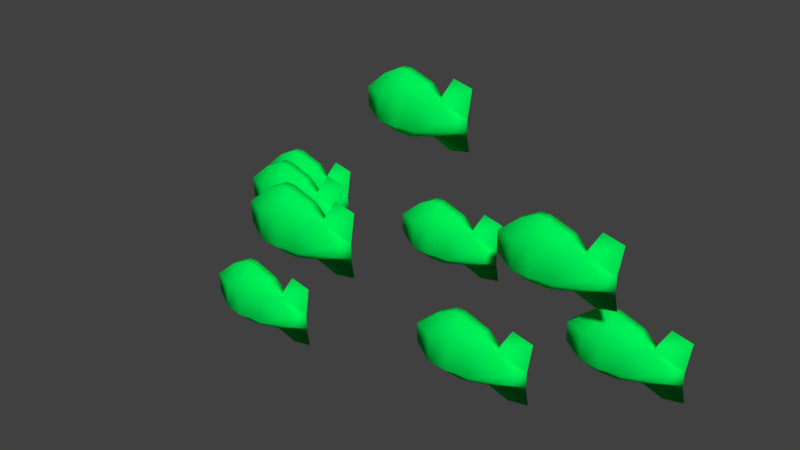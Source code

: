 # Source: Fishes.blend  (saved by Blender 2.77.0; exported with 4.5.12 LTS)
import bpy
from mathutils import Matrix  # noqa: F401  (used for matrix-valued properties, if any)

bpy.ops.wm.read_factory_settings(use_empty=True)
scene = bpy.context.scene
scene.name = 'Scene'

# ---- collections
col_collection_1 = bpy.data.collections.new('Collection 1'); scene.collection.children.link(col_collection_1)

# ---- materials (node trees are filled in below, after node groups)
mat_material = bpy.data.materials.new('Material')
mat_material.alpha_threshold = 0.0
mat_material.use_transparent_shadow = False
mat_material.diffuse_color = (0.0, 0.8829, 0.09766, 1.0)
mat_material.roughness = 0.5
mat_material.specular_intensity = 0.0
mat_material.line_color = (0.0, 0.0, 0.0, 1.0)

# ---- material node trees

# ---- world
world_world = bpy.data.worlds.new('World'); scene.world = world_world
world_world.color = (0.05088, 0.05088, 0.05088)
world_world.use_sun_shadow = False
world_world.sun_shadow_jitter_overblur = 0.0
world_world.cycles.sampling_method = 'MANUAL'

# ---- meshes
me_cube_009 = bpy.data.meshes.new('Cube.009')
me_cube_009.from_pydata([(-1.0, -1.849, -1.0), (-1.0, -1.849, 1.0), (-0.6482, 1.372, -0.3762), (-0.6482, 1.372, 0.3762), (1.0, -1.849, -1.0), (1.0, -1.849, 1.0), (0.6482, 1.372, -0.3762), (0.6482, 1.372, 0.3762), (0.0, 1.803, 0.5282), (0.0, 1.803, -0.5282), (0.3333, -2.652, 1.0), (-0.3333, -2.652, 1.0), (-0.3333, -2.652, -0.4481), (0.3333, -2.652, -0.4481), (0.3333, 0.6499, 1.372), (-0.3333, 0.6499, 1.372), (0.3333, -1.849, 2.3), (-0.3333, -1.849, 2.3), (0.3333, 0.4191, -1.291), (-0.3333, 0.4191, -1.291), (0.3333, -1.849, -1.291), (-0.3333, -1.849, -1.291), (0.0, 1.973, 2.728), (0.0, 1.17, 3.099), (0.0, 1.925, -1.786), (0.0, 1.122, -2.077), (-1.164, -1.088, 1.46), (-1.0, -0.6184, 1.46), (-1.0, -0.1485, 1.0), (-1.0, -0.1485, -1.0), (-1.0, -0.6184, -1.0), (-1.164, -1.088, -1.0), (1.0, -0.1485, 1.0), (1.0, -0.6184, 1.46), (1.164, -1.088, 1.46), (1.164, -1.088, -1.0), (1.0, -0.6184, -1.0), (1.0, -0.1485, -1.0), (0.3333, 0.1251, 2.3), (0.3333, -0.829, 2.925), (0.3333, -1.194, 2.925), (-0.3333, 0.1251, 2.3), (-0.3333, -0.829, 2.925), (-0.3333, -1.194, 2.925), (0.3333, -0.5654, -1.797), (0.3333, -0.8964, -1.797), (0.3333, -1.227, -1.797), (-0.3333, -0.5654, -1.797), (-0.3333, -0.8964, -1.797), (-0.3333, -1.227, -1.797)], [], [(28, 3, 2, 29), (8, 7, 6, 9), (34, 5, 4, 35), (11, 1, 0, 12), (18, 9, 6), (15, 8, 3), (7, 8, 14), (15, 23, 22), (2, 9, 19), (18, 19, 25), (5, 10, 13, 4), (10, 11, 12, 13), (3, 8, 9, 2), (38, 14, 15, 41), (32, 7, 14), (15, 3, 28), (10, 16, 17, 11), (10, 5, 16), (11, 17, 1), (47, 19, 18, 44), (18, 6, 37), (29, 2, 19), (12, 21, 20, 13), (13, 20, 4), (12, 0, 21), (15, 14, 23), (14, 8, 22), (18, 25, 24), (19, 9, 24), (0, 31, 49), (31, 30, 48, 49), (30, 29, 47, 48), (46, 35, 4), (46, 45, 36, 35), (45, 44, 37, 36), (21, 49, 46, 20), (49, 48, 45, 46), (48, 47, 44, 45), (17, 43, 26, 1), (43, 42, 27, 26), (42, 41, 28, 27), (5, 34, 40, 16), (34, 33, 39, 40), (33, 32, 38, 39), (16, 40, 43, 17), (40, 39, 42, 43), (39, 38, 41, 42), (7, 32, 37, 6), (32, 33, 36, 37), (33, 34, 35, 36), (1, 26, 31, 0), (26, 27, 30, 31), (27, 28, 29, 30), (41, 15, 28), (38, 32, 14), (21, 0, 49), (20, 46, 4), (44, 18, 37), (47, 29, 19), (23, 14, 22), (8, 15, 22), (25, 19, 24), (9, 18, 24)])
me_cube_009.polygons.foreach_set('use_smooth', [True] * 63)
me_cube_009.materials.append(mat_material)
me_cube_009.use_remesh_preserve_volume = False
me_cube_009.use_remesh_preserve_attributes = False
me_cube_009.use_mirror_vertex_groups = False
me_cube_009.update()
me_cube_008 = bpy.data.meshes.new('Cube.008')
me_cube_008.from_pydata([(-1.0, -1.849, -1.0), (-1.0, -1.849, 1.0), (-0.6482, 1.372, -0.3762), (-0.6482, 1.372, 0.3762), (1.0, -1.849, -1.0), (1.0, -1.849, 1.0), (0.6482, 1.372, -0.3762), (0.6482, 1.372, 0.3762), (0.0, 1.803, 0.5282), (0.0, 1.803, -0.5282), (0.3333, -2.652, 1.0), (-0.3333, -2.652, 1.0), (-0.3333, -2.652, -0.4481), (0.3333, -2.652, -0.4481), (0.3333, 0.6499, 1.372), (-0.3333, 0.6499, 1.372), (0.3333, -1.849, 2.3), (-0.3333, -1.849, 2.3), (0.3333, 0.4191, -1.291), (-0.3333, 0.4191, -1.291), (0.3333, -1.849, -1.291), (-0.3333, -1.849, -1.291), (0.0, 1.973, 2.728), (0.0, 1.17, 3.099), (0.0, 1.925, -1.786), (0.0, 1.122, -2.077), (-1.164, -1.088, 1.46), (-1.0, -0.6184, 1.46), (-1.0, -0.1485, 1.0), (-1.0, -0.1485, -1.0), (-1.0, -0.6184, -1.0), (-1.164, -1.088, -1.0), (1.0, -0.1485, 1.0), (1.0, -0.6184, 1.46), (1.164, -1.088, 1.46), (1.164, -1.088, -1.0), (1.0, -0.6184, -1.0), (1.0, -0.1485, -1.0), (0.3333, 0.1251, 2.3), (0.3333, -0.829, 2.925), (0.3333, -1.194, 2.925), (-0.3333, 0.1251, 2.3), (-0.3333, -0.829, 2.925), (-0.3333, -1.194, 2.925), (0.3333, -0.5654, -1.797), (0.3333, -0.8964, -1.797), (0.3333, -1.227, -1.797), (-0.3333, -0.5654, -1.797), (-0.3333, -0.8964, -1.797), (-0.3333, -1.227, -1.797)], [], [(28, 3, 2, 29), (8, 7, 6, 9), (34, 5, 4, 35), (11, 1, 0, 12), (18, 9, 6), (15, 8, 3), (7, 8, 14), (15, 23, 22), (2, 9, 19), (18, 19, 25), (5, 10, 13, 4), (10, 11, 12, 13), (3, 8, 9, 2), (38, 14, 15, 41), (32, 7, 14), (15, 3, 28), (10, 16, 17, 11), (10, 5, 16), (11, 17, 1), (47, 19, 18, 44), (18, 6, 37), (29, 2, 19), (12, 21, 20, 13), (13, 20, 4), (12, 0, 21), (15, 14, 23), (14, 8, 22), (18, 25, 24), (19, 9, 24), (0, 31, 49), (31, 30, 48, 49), (30, 29, 47, 48), (46, 35, 4), (46, 45, 36, 35), (45, 44, 37, 36), (21, 49, 46, 20), (49, 48, 45, 46), (48, 47, 44, 45), (17, 43, 26, 1), (43, 42, 27, 26), (42, 41, 28, 27), (5, 34, 40, 16), (34, 33, 39, 40), (33, 32, 38, 39), (16, 40, 43, 17), (40, 39, 42, 43), (39, 38, 41, 42), (7, 32, 37, 6), (32, 33, 36, 37), (33, 34, 35, 36), (1, 26, 31, 0), (26, 27, 30, 31), (27, 28, 29, 30), (41, 15, 28), (38, 32, 14), (21, 0, 49), (20, 46, 4), (44, 18, 37), (47, 29, 19), (23, 14, 22), (8, 15, 22), (25, 19, 24), (9, 18, 24)])
me_cube_008.polygons.foreach_set('use_smooth', [True] * 63)
me_cube_008.materials.append(mat_material)
me_cube_008.use_remesh_preserve_volume = False
me_cube_008.use_remesh_preserve_attributes = False
me_cube_008.use_mirror_vertex_groups = False
me_cube_008.update()
me_cube_007 = bpy.data.meshes.new('Cube.007')
me_cube_007.from_pydata([(-1.0, -1.849, -1.0), (-1.0, -1.849, 1.0), (-0.6482, 1.372, -0.3762), (-0.6482, 1.372, 0.3762), (1.0, -1.849, -1.0), (1.0, -1.849, 1.0), (0.6482, 1.372, -0.3762), (0.6482, 1.372, 0.3762), (0.0, 1.803, 0.5282), (0.0, 1.803, -0.5282), (0.3333, -2.652, 1.0), (-0.3333, -2.652, 1.0), (-0.3333, -2.652, -0.4481), (0.3333, -2.652, -0.4481), (0.3333, 0.6499, 1.372), (-0.3333, 0.6499, 1.372), (0.3333, -1.849, 2.3), (-0.3333, -1.849, 2.3), (0.3333, 0.4191, -1.291), (-0.3333, 0.4191, -1.291), (0.3333, -1.849, -1.291), (-0.3333, -1.849, -1.291), (0.0, 1.973, 2.728), (0.0, 1.17, 3.099), (0.0, 1.925, -1.786), (0.0, 1.122, -2.077), (-1.164, -1.088, 1.46), (-1.0, -0.6184, 1.46), (-1.0, -0.1485, 1.0), (-1.0, -0.1485, -1.0), (-1.0, -0.6184, -1.0), (-1.164, -1.088, -1.0), (1.0, -0.1485, 1.0), (1.0, -0.6184, 1.46), (1.164, -1.088, 1.46), (1.164, -1.088, -1.0), (1.0, -0.6184, -1.0), (1.0, -0.1485, -1.0), (0.3333, 0.1251, 2.3), (0.3333, -0.829, 2.925), (0.3333, -1.194, 2.925), (-0.3333, 0.1251, 2.3), (-0.3333, -0.829, 2.925), (-0.3333, -1.194, 2.925), (0.3333, -0.5654, -1.797), (0.3333, -0.8964, -1.797), (0.3333, -1.227, -1.797), (-0.3333, -0.5654, -1.797), (-0.3333, -0.8964, -1.797), (-0.3333, -1.227, -1.797)], [], [(28, 3, 2, 29), (8, 7, 6, 9), (34, 5, 4, 35), (11, 1, 0, 12), (18, 9, 6), (15, 8, 3), (7, 8, 14), (15, 23, 22), (2, 9, 19), (18, 19, 25), (5, 10, 13, 4), (10, 11, 12, 13), (3, 8, 9, 2), (38, 14, 15, 41), (32, 7, 14), (15, 3, 28), (10, 16, 17, 11), (10, 5, 16), (11, 17, 1), (47, 19, 18, 44), (18, 6, 37), (29, 2, 19), (12, 21, 20, 13), (13, 20, 4), (12, 0, 21), (15, 14, 23), (14, 8, 22), (18, 25, 24), (19, 9, 24), (0, 31, 49), (31, 30, 48, 49), (30, 29, 47, 48), (46, 35, 4), (46, 45, 36, 35), (45, 44, 37, 36), (21, 49, 46, 20), (49, 48, 45, 46), (48, 47, 44, 45), (17, 43, 26, 1), (43, 42, 27, 26), (42, 41, 28, 27), (5, 34, 40, 16), (34, 33, 39, 40), (33, 32, 38, 39), (16, 40, 43, 17), (40, 39, 42, 43), (39, 38, 41, 42), (7, 32, 37, 6), (32, 33, 36, 37), (33, 34, 35, 36), (1, 26, 31, 0), (26, 27, 30, 31), (27, 28, 29, 30), (41, 15, 28), (38, 32, 14), (21, 0, 49), (20, 46, 4), (44, 18, 37), (47, 29, 19), (23, 14, 22), (8, 15, 22), (25, 19, 24), (9, 18, 24)])
me_cube_007.polygons.foreach_set('use_smooth', [True] * 63)
me_cube_007.materials.append(mat_material)
me_cube_007.use_remesh_preserve_volume = False
me_cube_007.use_remesh_preserve_attributes = False
me_cube_007.use_mirror_vertex_groups = False
me_cube_007.update()
me_cube_006 = bpy.data.meshes.new('Cube.006')
me_cube_006.from_pydata([(-1.0, -1.849, -1.0), (-1.0, -1.849, 1.0), (-0.6482, 1.372, -0.3762), (-0.6482, 1.372, 0.3762), (1.0, -1.849, -1.0), (1.0, -1.849, 1.0), (0.6482, 1.372, -0.3762), (0.6482, 1.372, 0.3762), (0.0, 1.803, 0.5282), (0.0, 1.803, -0.5282), (0.3333, -2.652, 1.0), (-0.3333, -2.652, 1.0), (-0.3333, -2.652, -0.4481), (0.3333, -2.652, -0.4481), (0.3333, 0.6499, 1.372), (-0.3333, 0.6499, 1.372), (0.3333, -1.849, 2.3), (-0.3333, -1.849, 2.3), (0.3333, 0.4191, -1.291), (-0.3333, 0.4191, -1.291), (0.3333, -1.849, -1.291), (-0.3333, -1.849, -1.291), (0.0, 1.973, 2.728), (0.0, 1.17, 3.099), (0.0, 1.925, -1.786), (0.0, 1.122, -2.077), (-1.164, -1.088, 1.46), (-1.0, -0.6184, 1.46), (-1.0, -0.1485, 1.0), (-1.0, -0.1485, -1.0), (-1.0, -0.6184, -1.0), (-1.164, -1.088, -1.0), (1.0, -0.1485, 1.0), (1.0, -0.6184, 1.46), (1.164, -1.088, 1.46), (1.164, -1.088, -1.0), (1.0, -0.6184, -1.0), (1.0, -0.1485, -1.0), (0.3333, 0.1251, 2.3), (0.3333, -0.829, 2.925), (0.3333, -1.194, 2.925), (-0.3333, 0.1251, 2.3), (-0.3333, -0.829, 2.925), (-0.3333, -1.194, 2.925), (0.3333, -0.5654, -1.797), (0.3333, -0.8964, -1.797), (0.3333, -1.227, -1.797), (-0.3333, -0.5654, -1.797), (-0.3333, -0.8964, -1.797), (-0.3333, -1.227, -1.797)], [], [(28, 3, 2, 29), (8, 7, 6, 9), (34, 5, 4, 35), (11, 1, 0, 12), (18, 9, 6), (15, 8, 3), (7, 8, 14), (15, 23, 22), (2, 9, 19), (18, 19, 25), (5, 10, 13, 4), (10, 11, 12, 13), (3, 8, 9, 2), (38, 14, 15, 41), (32, 7, 14), (15, 3, 28), (10, 16, 17, 11), (10, 5, 16), (11, 17, 1), (47, 19, 18, 44), (18, 6, 37), (29, 2, 19), (12, 21, 20, 13), (13, 20, 4), (12, 0, 21), (15, 14, 23), (14, 8, 22), (18, 25, 24), (19, 9, 24), (0, 31, 49), (31, 30, 48, 49), (30, 29, 47, 48), (46, 35, 4), (46, 45, 36, 35), (45, 44, 37, 36), (21, 49, 46, 20), (49, 48, 45, 46), (48, 47, 44, 45), (17, 43, 26, 1), (43, 42, 27, 26), (42, 41, 28, 27), (5, 34, 40, 16), (34, 33, 39, 40), (33, 32, 38, 39), (16, 40, 43, 17), (40, 39, 42, 43), (39, 38, 41, 42), (7, 32, 37, 6), (32, 33, 36, 37), (33, 34, 35, 36), (1, 26, 31, 0), (26, 27, 30, 31), (27, 28, 29, 30), (41, 15, 28), (38, 32, 14), (21, 0, 49), (20, 46, 4), (44, 18, 37), (47, 29, 19), (23, 14, 22), (8, 15, 22), (25, 19, 24), (9, 18, 24)])
me_cube_006.polygons.foreach_set('use_smooth', [True] * 63)
me_cube_006.materials.append(mat_material)
me_cube_006.use_remesh_preserve_volume = False
me_cube_006.use_remesh_preserve_attributes = False
me_cube_006.use_mirror_vertex_groups = False
me_cube_006.update()
me_cube_005 = bpy.data.meshes.new('Cube.005')
me_cube_005.from_pydata([(-1.0, -1.849, -1.0), (-1.0, -1.849, 1.0), (-0.6482, 1.372, -0.3762), (-0.6482, 1.372, 0.3762), (1.0, -1.849, -1.0), (1.0, -1.849, 1.0), (0.6482, 1.372, -0.3762), (0.6482, 1.372, 0.3762), (0.0, 1.803, 0.5282), (0.0, 1.803, -0.5282), (0.3333, -2.652, 1.0), (-0.3333, -2.652, 1.0), (-0.3333, -2.652, -0.4481), (0.3333, -2.652, -0.4481), (0.3333, 0.6499, 1.372), (-0.3333, 0.6499, 1.372), (0.3333, -1.849, 2.3), (-0.3333, -1.849, 2.3), (0.3333, 0.4191, -1.291), (-0.3333, 0.4191, -1.291), (0.3333, -1.849, -1.291), (-0.3333, -1.849, -1.291), (0.0, 1.973, 2.728), (0.0, 1.17, 3.099), (0.0, 1.925, -1.786), (0.0, 1.122, -2.077), (-1.164, -1.088, 1.46), (-1.0, -0.6184, 1.46), (-1.0, -0.1485, 1.0), (-1.0, -0.1485, -1.0), (-1.0, -0.6184, -1.0), (-1.164, -1.088, -1.0), (1.0, -0.1485, 1.0), (1.0, -0.6184, 1.46), (1.164, -1.088, 1.46), (1.164, -1.088, -1.0), (1.0, -0.6184, -1.0), (1.0, -0.1485, -1.0), (0.3333, 0.1251, 2.3), (0.3333, -0.829, 2.925), (0.3333, -1.194, 2.925), (-0.3333, 0.1251, 2.3), (-0.3333, -0.829, 2.925), (-0.3333, -1.194, 2.925), (0.3333, -0.5654, -1.797), (0.3333, -0.8964, -1.797), (0.3333, -1.227, -1.797), (-0.3333, -0.5654, -1.797), (-0.3333, -0.8964, -1.797), (-0.3333, -1.227, -1.797)], [], [(28, 3, 2, 29), (8, 7, 6, 9), (34, 5, 4, 35), (11, 1, 0, 12), (18, 9, 6), (15, 8, 3), (7, 8, 14), (15, 23, 22), (2, 9, 19), (18, 19, 25), (5, 10, 13, 4), (10, 11, 12, 13), (3, 8, 9, 2), (38, 14, 15, 41), (32, 7, 14), (15, 3, 28), (10, 16, 17, 11), (10, 5, 16), (11, 17, 1), (47, 19, 18, 44), (18, 6, 37), (29, 2, 19), (12, 21, 20, 13), (13, 20, 4), (12, 0, 21), (15, 14, 23), (14, 8, 22), (18, 25, 24), (19, 9, 24), (0, 31, 49), (31, 30, 48, 49), (30, 29, 47, 48), (46, 35, 4), (46, 45, 36, 35), (45, 44, 37, 36), (21, 49, 46, 20), (49, 48, 45, 46), (48, 47, 44, 45), (17, 43, 26, 1), (43, 42, 27, 26), (42, 41, 28, 27), (5, 34, 40, 16), (34, 33, 39, 40), (33, 32, 38, 39), (16, 40, 43, 17), (40, 39, 42, 43), (39, 38, 41, 42), (7, 32, 37, 6), (32, 33, 36, 37), (33, 34, 35, 36), (1, 26, 31, 0), (26, 27, 30, 31), (27, 28, 29, 30), (41, 15, 28), (38, 32, 14), (21, 0, 49), (20, 46, 4), (44, 18, 37), (47, 29, 19), (23, 14, 22), (8, 15, 22), (25, 19, 24), (9, 18, 24)])
me_cube_005.polygons.foreach_set('use_smooth', [True] * 63)
me_cube_005.materials.append(mat_material)
me_cube_005.use_remesh_preserve_volume = False
me_cube_005.use_remesh_preserve_attributes = False
me_cube_005.use_mirror_vertex_groups = False
me_cube_005.update()
me_cube_004 = bpy.data.meshes.new('Cube.004')
me_cube_004.from_pydata([(-1.0, -1.849, -1.0), (-1.0, -1.849, 1.0), (-0.6482, 1.372, -0.3762), (-0.6482, 1.372, 0.3762), (1.0, -1.849, -1.0), (1.0, -1.849, 1.0), (0.6482, 1.372, -0.3762), (0.6482, 1.372, 0.3762), (0.0, 1.803, 0.5282), (0.0, 1.803, -0.5282), (0.3333, -2.652, 1.0), (-0.3333, -2.652, 1.0), (-0.3333, -2.652, -0.4481), (0.3333, -2.652, -0.4481), (0.3333, 0.6499, 1.372), (-0.3333, 0.6499, 1.372), (0.3333, -1.849, 2.3), (-0.3333, -1.849, 2.3), (0.3333, 0.4191, -1.291), (-0.3333, 0.4191, -1.291), (0.3333, -1.849, -1.291), (-0.3333, -1.849, -1.291), (0.0, 1.973, 2.728), (0.0, 1.17, 3.099), (0.0, 1.925, -1.786), (0.0, 1.122, -2.077), (-1.164, -1.088, 1.46), (-1.0, -0.6184, 1.46), (-1.0, -0.1485, 1.0), (-1.0, -0.1485, -1.0), (-1.0, -0.6184, -1.0), (-1.164, -1.088, -1.0), (1.0, -0.1485, 1.0), (1.0, -0.6184, 1.46), (1.164, -1.088, 1.46), (1.164, -1.088, -1.0), (1.0, -0.6184, -1.0), (1.0, -0.1485, -1.0), (0.3333, 0.1251, 2.3), (0.3333, -0.829, 2.925), (0.3333, -1.194, 2.925), (-0.3333, 0.1251, 2.3), (-0.3333, -0.829, 2.925), (-0.3333, -1.194, 2.925), (0.3333, -0.5654, -1.797), (0.3333, -0.8964, -1.797), (0.3333, -1.227, -1.797), (-0.3333, -0.5654, -1.797), (-0.3333, -0.8964, -1.797), (-0.3333, -1.227, -1.797)], [], [(28, 3, 2, 29), (8, 7, 6, 9), (34, 5, 4, 35), (11, 1, 0, 12), (18, 9, 6), (15, 8, 3), (7, 8, 14), (15, 23, 22), (2, 9, 19), (18, 19, 25), (5, 10, 13, 4), (10, 11, 12, 13), (3, 8, 9, 2), (38, 14, 15, 41), (32, 7, 14), (15, 3, 28), (10, 16, 17, 11), (10, 5, 16), (11, 17, 1), (47, 19, 18, 44), (18, 6, 37), (29, 2, 19), (12, 21, 20, 13), (13, 20, 4), (12, 0, 21), (15, 14, 23), (14, 8, 22), (18, 25, 24), (19, 9, 24), (0, 31, 49), (31, 30, 48, 49), (30, 29, 47, 48), (46, 35, 4), (46, 45, 36, 35), (45, 44, 37, 36), (21, 49, 46, 20), (49, 48, 45, 46), (48, 47, 44, 45), (17, 43, 26, 1), (43, 42, 27, 26), (42, 41, 28, 27), (5, 34, 40, 16), (34, 33, 39, 40), (33, 32, 38, 39), (16, 40, 43, 17), (40, 39, 42, 43), (39, 38, 41, 42), (7, 32, 37, 6), (32, 33, 36, 37), (33, 34, 35, 36), (1, 26, 31, 0), (26, 27, 30, 31), (27, 28, 29, 30), (41, 15, 28), (38, 32, 14), (21, 0, 49), (20, 46, 4), (44, 18, 37), (47, 29, 19), (23, 14, 22), (8, 15, 22), (25, 19, 24), (9, 18, 24)])
me_cube_004.polygons.foreach_set('use_smooth', [True] * 63)
me_cube_004.materials.append(mat_material)
me_cube_004.use_remesh_preserve_volume = False
me_cube_004.use_remesh_preserve_attributes = False
me_cube_004.use_mirror_vertex_groups = False
me_cube_004.update()
me_cube_003 = bpy.data.meshes.new('Cube.003')
me_cube_003.from_pydata([(-1.0, -1.849, -1.0), (-1.0, -1.849, 1.0), (-0.6482, 1.372, -0.3762), (-0.6482, 1.372, 0.3762), (1.0, -1.849, -1.0), (1.0, -1.849, 1.0), (0.6482, 1.372, -0.3762), (0.6482, 1.372, 0.3762), (0.0, 1.803, 0.5282), (0.0, 1.803, -0.5282), (0.3333, -2.652, 1.0), (-0.3333, -2.652, 1.0), (-0.3333, -2.652, -0.4481), (0.3333, -2.652, -0.4481), (0.3333, 0.6499, 1.372), (-0.3333, 0.6499, 1.372), (0.3333, -1.849, 2.3), (-0.3333, -1.849, 2.3), (0.3333, 0.4191, -1.291), (-0.3333, 0.4191, -1.291), (0.3333, -1.849, -1.291), (-0.3333, -1.849, -1.291), (0.0, 1.973, 2.728), (0.0, 1.17, 3.099), (0.0, 1.925, -1.786), (0.0, 1.122, -2.077), (-1.164, -1.088, 1.46), (-1.0, -0.6184, 1.46), (-1.0, -0.1485, 1.0), (-1.0, -0.1485, -1.0), (-1.0, -0.6184, -1.0), (-1.164, -1.088, -1.0), (1.0, -0.1485, 1.0), (1.0, -0.6184, 1.46), (1.164, -1.088, 1.46), (1.164, -1.088, -1.0), (1.0, -0.6184, -1.0), (1.0, -0.1485, -1.0), (0.3333, 0.1251, 2.3), (0.3333, -0.829, 2.925), (0.3333, -1.194, 2.925), (-0.3333, 0.1251, 2.3), (-0.3333, -0.829, 2.925), (-0.3333, -1.194, 2.925), (0.3333, -0.5654, -1.797), (0.3333, -0.8964, -1.797), (0.3333, -1.227, -1.797), (-0.3333, -0.5654, -1.797), (-0.3333, -0.8964, -1.797), (-0.3333, -1.227, -1.797)], [], [(28, 3, 2, 29), (8, 7, 6, 9), (34, 5, 4, 35), (11, 1, 0, 12), (18, 9, 6), (15, 8, 3), (7, 8, 14), (15, 23, 22), (2, 9, 19), (18, 19, 25), (5, 10, 13, 4), (10, 11, 12, 13), (3, 8, 9, 2), (38, 14, 15, 41), (32, 7, 14), (15, 3, 28), (10, 16, 17, 11), (10, 5, 16), (11, 17, 1), (47, 19, 18, 44), (18, 6, 37), (29, 2, 19), (12, 21, 20, 13), (13, 20, 4), (12, 0, 21), (15, 14, 23), (14, 8, 22), (18, 25, 24), (19, 9, 24), (0, 31, 49), (31, 30, 48, 49), (30, 29, 47, 48), (46, 35, 4), (46, 45, 36, 35), (45, 44, 37, 36), (21, 49, 46, 20), (49, 48, 45, 46), (48, 47, 44, 45), (17, 43, 26, 1), (43, 42, 27, 26), (42, 41, 28, 27), (5, 34, 40, 16), (34, 33, 39, 40), (33, 32, 38, 39), (16, 40, 43, 17), (40, 39, 42, 43), (39, 38, 41, 42), (7, 32, 37, 6), (32, 33, 36, 37), (33, 34, 35, 36), (1, 26, 31, 0), (26, 27, 30, 31), (27, 28, 29, 30), (41, 15, 28), (38, 32, 14), (21, 0, 49), (20, 46, 4), (44, 18, 37), (47, 29, 19), (23, 14, 22), (8, 15, 22), (25, 19, 24), (9, 18, 24)])
me_cube_003.polygons.foreach_set('use_smooth', [True] * 63)
me_cube_003.materials.append(mat_material)
me_cube_003.use_remesh_preserve_volume = False
me_cube_003.use_remesh_preserve_attributes = False
me_cube_003.use_mirror_vertex_groups = False
me_cube_003.update()
me_cube_002 = bpy.data.meshes.new('Cube.002')
me_cube_002.from_pydata([(-1.0, -1.849, -1.0), (-1.0, -1.849, 1.0), (-0.6482, 1.372, -0.3762), (-0.6482, 1.372, 0.3762), (1.0, -1.849, -1.0), (1.0, -1.849, 1.0), (0.6482, 1.372, -0.3762), (0.6482, 1.372, 0.3762), (0.0, 1.803, 0.5282), (0.0, 1.803, -0.5282), (0.3333, -2.652, 1.0), (-0.3333, -2.652, 1.0), (-0.3333, -2.652, -0.4481), (0.3333, -2.652, -0.4481), (0.3333, 0.6499, 1.372), (-0.3333, 0.6499, 1.372), (0.3333, -1.849, 2.3), (-0.3333, -1.849, 2.3), (0.3333, 0.4191, -1.291), (-0.3333, 0.4191, -1.291), (0.3333, -1.849, -1.291), (-0.3333, -1.849, -1.291), (0.0, 1.973, 2.728), (0.0, 1.17, 3.099), (0.0, 1.925, -1.786), (0.0, 1.122, -2.077), (-1.164, -1.088, 1.46), (-1.0, -0.6184, 1.46), (-1.0, -0.1485, 1.0), (-1.0, -0.1485, -1.0), (-1.0, -0.6184, -1.0), (-1.164, -1.088, -1.0), (1.0, -0.1485, 1.0), (1.0, -0.6184, 1.46), (1.164, -1.088, 1.46), (1.164, -1.088, -1.0), (1.0, -0.6184, -1.0), (1.0, -0.1485, -1.0), (0.3333, 0.1251, 2.3), (0.3333, -0.829, 2.925), (0.3333, -1.194, 2.925), (-0.3333, 0.1251, 2.3), (-0.3333, -0.829, 2.925), (-0.3333, -1.194, 2.925), (0.3333, -0.5654, -1.797), (0.3333, -0.8964, -1.797), (0.3333, -1.227, -1.797), (-0.3333, -0.5654, -1.797), (-0.3333, -0.8964, -1.797), (-0.3333, -1.227, -1.797)], [], [(28, 3, 2, 29), (8, 7, 6, 9), (34, 5, 4, 35), (11, 1, 0, 12), (18, 9, 6), (15, 8, 3), (7, 8, 14), (15, 23, 22), (2, 9, 19), (18, 19, 25), (5, 10, 13, 4), (10, 11, 12, 13), (3, 8, 9, 2), (38, 14, 15, 41), (32, 7, 14), (15, 3, 28), (10, 16, 17, 11), (10, 5, 16), (11, 17, 1), (47, 19, 18, 44), (18, 6, 37), (29, 2, 19), (12, 21, 20, 13), (13, 20, 4), (12, 0, 21), (15, 14, 23), (14, 8, 22), (18, 25, 24), (19, 9, 24), (0, 31, 49), (31, 30, 48, 49), (30, 29, 47, 48), (46, 35, 4), (46, 45, 36, 35), (45, 44, 37, 36), (21, 49, 46, 20), (49, 48, 45, 46), (48, 47, 44, 45), (17, 43, 26, 1), (43, 42, 27, 26), (42, 41, 28, 27), (5, 34, 40, 16), (34, 33, 39, 40), (33, 32, 38, 39), (16, 40, 43, 17), (40, 39, 42, 43), (39, 38, 41, 42), (7, 32, 37, 6), (32, 33, 36, 37), (33, 34, 35, 36), (1, 26, 31, 0), (26, 27, 30, 31), (27, 28, 29, 30), (41, 15, 28), (38, 32, 14), (21, 0, 49), (20, 46, 4), (44, 18, 37), (47, 29, 19), (23, 14, 22), (8, 15, 22), (25, 19, 24), (9, 18, 24)])
me_cube_002.polygons.foreach_set('use_smooth', [True] * 63)
me_cube_002.materials.append(mat_material)
me_cube_002.use_remesh_preserve_volume = False
me_cube_002.use_remesh_preserve_attributes = False
me_cube_002.use_mirror_vertex_groups = False
me_cube_002.update()
me_cube_001 = bpy.data.meshes.new('Cube.001')
me_cube_001.from_pydata([(-1.0, -1.849, -1.0), (-1.0, -1.849, 1.0), (-0.6482, 1.372, -0.3762), (-0.6482, 1.372, 0.3762), (1.0, -1.849, -1.0), (1.0, -1.849, 1.0), (0.6482, 1.372, -0.3762), (0.6482, 1.372, 0.3762), (0.0, 1.803, 0.5282), (0.0, 1.803, -0.5282), (0.3333, -2.652, 1.0), (-0.3333, -2.652, 1.0), (-0.3333, -2.652, -0.4481), (0.3333, -2.652, -0.4481), (0.3333, 0.6499, 1.372), (-0.3333, 0.6499, 1.372), (0.3333, -1.849, 2.3), (-0.3333, -1.849, 2.3), (0.3333, 0.4191, -1.291), (-0.3333, 0.4191, -1.291), (0.3333, -1.849, -1.291), (-0.3333, -1.849, -1.291), (0.0, 1.973, 2.728), (0.0, 1.17, 3.099), (0.0, 1.925, -1.786), (0.0, 1.122, -2.077), (-1.164, -1.088, 1.46), (-1.0, -0.6184, 1.46), (-1.0, -0.1485, 1.0), (-1.0, -0.1485, -1.0), (-1.0, -0.6184, -1.0), (-1.164, -1.088, -1.0), (1.0, -0.1485, 1.0), (1.0, -0.6184, 1.46), (1.164, -1.088, 1.46), (1.164, -1.088, -1.0), (1.0, -0.6184, -1.0), (1.0, -0.1485, -1.0), (0.3333, 0.1251, 2.3), (0.3333, -0.829, 2.925), (0.3333, -1.194, 2.925), (-0.3333, 0.1251, 2.3), (-0.3333, -0.829, 2.925), (-0.3333, -1.194, 2.925), (0.3333, -0.5654, -1.797), (0.3333, -0.8964, -1.797), (0.3333, -1.227, -1.797), (-0.3333, -0.5654, -1.797), (-0.3333, -0.8964, -1.797), (-0.3333, -1.227, -1.797)], [], [(28, 3, 2, 29), (8, 7, 6, 9), (34, 5, 4, 35), (11, 1, 0, 12), (18, 9, 6), (15, 8, 3), (7, 8, 14), (15, 23, 22), (2, 9, 19), (18, 19, 25), (5, 10, 13, 4), (10, 11, 12, 13), (3, 8, 9, 2), (38, 14, 15, 41), (32, 7, 14), (15, 3, 28), (10, 16, 17, 11), (10, 5, 16), (11, 17, 1), (47, 19, 18, 44), (18, 6, 37), (29, 2, 19), (12, 21, 20, 13), (13, 20, 4), (12, 0, 21), (15, 14, 23), (14, 8, 22), (18, 25, 24), (19, 9, 24), (0, 31, 49), (31, 30, 48, 49), (30, 29, 47, 48), (46, 35, 4), (46, 45, 36, 35), (45, 44, 37, 36), (21, 49, 46, 20), (49, 48, 45, 46), (48, 47, 44, 45), (17, 43, 26, 1), (43, 42, 27, 26), (42, 41, 28, 27), (5, 34, 40, 16), (34, 33, 39, 40), (33, 32, 38, 39), (16, 40, 43, 17), (40, 39, 42, 43), (39, 38, 41, 42), (7, 32, 37, 6), (32, 33, 36, 37), (33, 34, 35, 36), (1, 26, 31, 0), (26, 27, 30, 31), (27, 28, 29, 30), (41, 15, 28), (38, 32, 14), (21, 0, 49), (20, 46, 4), (44, 18, 37), (47, 29, 19), (23, 14, 22), (8, 15, 22), (25, 19, 24), (9, 18, 24)])
me_cube_001.polygons.foreach_set('use_smooth', [True] * 63)
me_cube_001.materials.append(mat_material)
me_cube_001.use_remesh_preserve_volume = False
me_cube_001.use_remesh_preserve_attributes = False
me_cube_001.use_mirror_vertex_groups = False
me_cube_001.update()
arm_armature_008 = bpy.data.armatures.new('Armature.008')  # bones are not reproduced
arm_armature_007 = bpy.data.armatures.new('Armature.007')  # bones are not reproduced
arm_armature_006 = bpy.data.armatures.new('Armature.006')  # bones are not reproduced
arm_armature_005 = bpy.data.armatures.new('Armature.005')  # bones are not reproduced
arm_armature_004 = bpy.data.armatures.new('Armature.004')  # bones are not reproduced
arm_armature_003 = bpy.data.armatures.new('Armature.003')  # bones are not reproduced
arm_armature_002 = bpy.data.armatures.new('Armature.002')  # bones are not reproduced
arm_armature_001 = bpy.data.armatures.new('Armature.001')  # bones are not reproduced
arm_armature = bpy.data.armatures.new('Armature')  # bones are not reproduced

# ---- objects
ob_armature_008 = bpy.data.objects.new('Armature.008', arm_armature_008)
ob_cube_008 = bpy.data.objects.new('Cube.008', me_cube_009)
ob_armature_007 = bpy.data.objects.new('Armature.007', arm_armature_007)
ob_cube_007 = bpy.data.objects.new('Cube.007', me_cube_008)
ob_armature_006 = bpy.data.objects.new('Armature.006', arm_armature_006)
ob_cube_006 = bpy.data.objects.new('Cube.006', me_cube_007)
ob_armature_005 = bpy.data.objects.new('Armature.005', arm_armature_005)
ob_cube_005 = bpy.data.objects.new('Cube.005', me_cube_006)
ob_armature_004 = bpy.data.objects.new('Armature.004', arm_armature_004)
ob_cube_004 = bpy.data.objects.new('Cube.004', me_cube_005)
ob_armature_003 = bpy.data.objects.new('Armature.003', arm_armature_003)
ob_cube_003 = bpy.data.objects.new('Cube.003', me_cube_004)
ob_armature_002 = bpy.data.objects.new('Armature.002', arm_armature_002)
ob_cube_002 = bpy.data.objects.new('Cube.002', me_cube_003)
ob_armature_001 = bpy.data.objects.new('Armature.001', arm_armature_001)
ob_cube_001 = bpy.data.objects.new('Cube.001', me_cube_002)
ob_armature = bpy.data.objects.new('Armature', arm_armature)
ob_cube = bpy.data.objects.new('Cube', me_cube_001)

# ---- transforms, parenting, visibility, modifiers, constraints
ob_armature_008.location = (2.383, -0.684, 1.669)
ob_armature_008.rotation_euler = (-1.592, -0.5346, -1.592)
ob_armature_008.scale = (0.8555, 0.8555, 0.8555)
ob_armature_008.lineart.crease_threshold = 0.0
ob_cube_008.parent = ob_armature_008
ob_cube_008.matrix_parent_inverse = Matrix(((-0.007772, -0.3585, 0.2123, -1.439), (-0.01363, -0.212, -0.3585, 2.33), (0.4164, -0.01363, -0.007772, 1.593), (0.0, 0.0, 0.0, 1.0)))
ob_cube_008.location = (1.151, -0.03943, 6.33)
ob_cube_008.rotation_euler = (0.0, -0.0, -1.571)
ob_cube_008.scale = (1.0, 1.888, 1.0)
ob_cube_008.lineart.crease_threshold = 0.0
_vg = ob_cube_008.vertex_groups.new(name='Bone')
for _i, _w in zip([0, 1, 4, 5, 10, 11, 12, 13, 16, 17, 20, 21, 26, 27, 30, 31, 33, 34, 35, 36, 38, 39, 40, 41, 42, 43, 44, 45, 46, 47, 48, 49], [0.8059, 0.8654, 0.8079, 0.858, 0.9771, 0.9795, 0.9721, 0.9741, 0.738, 0.7393, 0.7983, 0.7981, 0.2107, 0.08264, 0.07519, 0.1997, 0.07704, 0.202, 0.1966, 0.07448, 0.01183, 0.1507, 0.253, 0.01171, 0.1525, 0.2586, 0.07554, 0.136, 0.2475, 0.07256, 0.1382, 0.2521]): _vg.add([_i], _w, 'REPLACE')
_vg = ob_cube_008.vertex_groups.new(name='Bone.001')
for _i, _w in zip([0, 1, 4, 5, 12, 13, 14, 15, 16, 17, 18, 19, 20, 21, 22, 23, 25, 26, 27, 28, 29, 30, 31, 32, 33, 34, 35, 36, 37, 38, 39, 40, 41, 42, 43, 44, 45, 46, 47, 48, 49], [0.1879, 0.131, 0.1861, 0.1386, 0.004034, 0.0002406, 0.1442, 0.1408, 0.2534, 0.2523, 0.2455, 0.2464, 0.1954, 0.1955, 0.04109, 0.0721, 0.1219, 0.7703, 0.8709, 0.8654, 0.7878, 0.8547, 0.7742, 0.8783, 0.8779, 0.7802, 0.7783, 0.8575, 0.7977, 0.7582, 0.8041, 0.7208, 0.7619, 0.8017, 0.7148, 0.8303, 0.8206, 0.73, 0.8363, 0.8148, 0.7237]): _vg.add([_i], _w, 'REPLACE')
_vg = ob_cube_008.vertex_groups.new(name='Bone.002')
for _i, _w in zip([2, 3, 6, 7, 8, 9, 14, 15, 18, 19, 22, 23, 24, 25, 27, 28, 29, 30, 31, 32, 33, 35, 36, 37, 38, 39, 40, 41, 42, 43, 44, 45, 47, 48], [0.9779, 0.9869, 0.9765, 0.9909, 0.9983, 0.9957, 0.8519, 0.8551, 0.7466, 0.7452, 0.9532, 0.9259, 0.9764, 0.874, 0.04296, 0.1147, 0.1878, 0.07013, 0.00216, 0.1044, 0.04007, 0.0001987, 0.06805, 0.1804, 0.2109, 0.04057, 0.002354, 0.2073, 0.04169, 0.003184, 0.09418, 0.03685, 0.09116, 0.04399]): _vg.add([_i], _w, 'REPLACE')
_m = ob_cube_008.modifiers.new('Armature', 'ARMATURE')
_m.object = ob_armature_008
ob_armature_007.location = (4.921, 1.835, 1.494)
ob_armature_007.rotation_euler = (-1.592, -0.5346, -1.592)
ob_armature_007.scale = (0.8555, 0.8555, 0.8555)
ob_armature_007.lineart.crease_threshold = 0.0
ob_cube_007.parent = ob_armature_007
ob_cube_007.matrix_parent_inverse = Matrix(((-0.007772, -0.3585, 0.2123, -1.439), (-0.01363, -0.212, -0.3585, 2.33), (0.4164, -0.01363, -0.007772, 1.593), (0.0, 0.0, 0.0, 1.0)))
ob_cube_007.location = (1.151, -0.03943, 6.33)
ob_cube_007.rotation_euler = (0.0, -0.0, -1.571)
ob_cube_007.scale = (1.0, 1.888, 1.0)
ob_cube_007.lineart.crease_threshold = 0.0
_vg = ob_cube_007.vertex_groups.new(name='Bone')
for _i, _w in zip([0, 1, 4, 5, 10, 11, 12, 13, 16, 17, 20, 21, 26, 27, 30, 31, 33, 34, 35, 36, 38, 39, 40, 41, 42, 43, 44, 45, 46, 47, 48, 49], [0.8059, 0.8654, 0.8079, 0.858, 0.9771, 0.9795, 0.9721, 0.9741, 0.738, 0.7393, 0.7983, 0.7981, 0.2107, 0.08264, 0.07519, 0.1997, 0.07704, 0.202, 0.1966, 0.07448, 0.01183, 0.1507, 0.253, 0.01171, 0.1525, 0.2586, 0.07554, 0.136, 0.2475, 0.07256, 0.1382, 0.2521]): _vg.add([_i], _w, 'REPLACE')
_vg = ob_cube_007.vertex_groups.new(name='Bone.001')
for _i, _w in zip([0, 1, 4, 5, 12, 13, 14, 15, 16, 17, 18, 19, 20, 21, 22, 23, 25, 26, 27, 28, 29, 30, 31, 32, 33, 34, 35, 36, 37, 38, 39, 40, 41, 42, 43, 44, 45, 46, 47, 48, 49], [0.1879, 0.131, 0.1861, 0.1386, 0.004034, 0.0002406, 0.1442, 0.1408, 0.2534, 0.2523, 0.2455, 0.2464, 0.1954, 0.1955, 0.04109, 0.0721, 0.1219, 0.7703, 0.8709, 0.8654, 0.7878, 0.8547, 0.7742, 0.8783, 0.8779, 0.7802, 0.7783, 0.8575, 0.7977, 0.7582, 0.8041, 0.7208, 0.7619, 0.8017, 0.7148, 0.8303, 0.8206, 0.73, 0.8363, 0.8148, 0.7237]): _vg.add([_i], _w, 'REPLACE')
_vg = ob_cube_007.vertex_groups.new(name='Bone.002')
for _i, _w in zip([2, 3, 6, 7, 8, 9, 14, 15, 18, 19, 22, 23, 24, 25, 27, 28, 29, 30, 31, 32, 33, 35, 36, 37, 38, 39, 40, 41, 42, 43, 44, 45, 47, 48], [0.9779, 0.9869, 0.9765, 0.9909, 0.9983, 0.9957, 0.8519, 0.8551, 0.7466, 0.7452, 0.9532, 0.9259, 0.9764, 0.874, 0.04296, 0.1147, 0.1878, 0.07013, 0.00216, 0.1044, 0.04007, 0.0001987, 0.06805, 0.1804, 0.2109, 0.04057, 0.002354, 0.2073, 0.04169, 0.003184, 0.09418, 0.03685, 0.09116, 0.04399]): _vg.add([_i], _w, 'REPLACE')
_m = ob_cube_007.modifiers.new('Armature', 'ARMATURE')
_m.object = ob_armature_007
ob_armature_006.location = (-0.75, 2.563, 2.259)
ob_armature_006.rotation_euler = (-1.592, -0.5346, -1.592)
ob_armature_006.scale = (0.8555, 0.8555, 0.8555)
ob_armature_006.lineart.crease_threshold = 0.0
ob_cube_006.parent = ob_armature_006
ob_cube_006.matrix_parent_inverse = Matrix(((-0.007772, -0.3585, 0.2123, -1.439), (-0.01363, -0.212, -0.3585, 2.33), (0.4164, -0.01363, -0.007772, 1.593), (0.0, 0.0, 0.0, 1.0)))
ob_cube_006.location = (1.151, -0.03943, 6.33)
ob_cube_006.rotation_euler = (0.0, -0.0, -1.571)
ob_cube_006.scale = (1.0, 1.888, 1.0)
ob_cube_006.lineart.crease_threshold = 0.0
_vg = ob_cube_006.vertex_groups.new(name='Bone')
for _i, _w in zip([0, 1, 4, 5, 10, 11, 12, 13, 16, 17, 20, 21, 26, 27, 30, 31, 33, 34, 35, 36, 38, 39, 40, 41, 42, 43, 44, 45, 46, 47, 48, 49], [0.8059, 0.8654, 0.8079, 0.858, 0.9771, 0.9795, 0.9721, 0.9741, 0.738, 0.7393, 0.7983, 0.7981, 0.2107, 0.08264, 0.07519, 0.1997, 0.07704, 0.202, 0.1966, 0.07448, 0.01183, 0.1507, 0.253, 0.01171, 0.1525, 0.2586, 0.07554, 0.136, 0.2475, 0.07256, 0.1382, 0.2521]): _vg.add([_i], _w, 'REPLACE')
_vg = ob_cube_006.vertex_groups.new(name='Bone.001')
for _i, _w in zip([0, 1, 4, 5, 12, 13, 14, 15, 16, 17, 18, 19, 20, 21, 22, 23, 25, 26, 27, 28, 29, 30, 31, 32, 33, 34, 35, 36, 37, 38, 39, 40, 41, 42, 43, 44, 45, 46, 47, 48, 49], [0.1879, 0.131, 0.1861, 0.1386, 0.004034, 0.0002406, 0.1442, 0.1408, 0.2534, 0.2523, 0.2455, 0.2464, 0.1954, 0.1955, 0.04109, 0.0721, 0.1219, 0.7703, 0.8709, 0.8654, 0.7878, 0.8547, 0.7742, 0.8783, 0.8779, 0.7802, 0.7783, 0.8575, 0.7977, 0.7582, 0.8041, 0.7208, 0.7619, 0.8017, 0.7148, 0.8303, 0.8206, 0.73, 0.8363, 0.8148, 0.7237]): _vg.add([_i], _w, 'REPLACE')
_vg = ob_cube_006.vertex_groups.new(name='Bone.002')
for _i, _w in zip([2, 3, 6, 7, 8, 9, 14, 15, 18, 19, 22, 23, 24, 25, 27, 28, 29, 30, 31, 32, 33, 35, 36, 37, 38, 39, 40, 41, 42, 43, 44, 45, 47, 48], [0.9779, 0.9869, 0.9765, 0.9909, 0.9983, 0.9957, 0.8519, 0.8551, 0.7466, 0.7452, 0.9532, 0.9259, 0.9764, 0.874, 0.04296, 0.1147, 0.1878, 0.07013, 0.00216, 0.1044, 0.04007, 0.0001987, 0.06805, 0.1804, 0.2109, 0.04057, 0.002354, 0.2073, 0.04169, 0.003184, 0.09418, 0.03685, 0.09116, 0.04399]): _vg.add([_i], _w, 'REPLACE')
_m = ob_cube_006.modifiers.new('Armature', 'ARMATURE')
_m.object = ob_armature_006
ob_armature_005.location = (-5.838, 2.563, 2.259)
ob_armature_005.rotation_euler = (-1.592, -0.5346, -1.592)
ob_armature_005.scale = (0.8555, 0.8555, 0.8555)
ob_armature_005.lineart.crease_threshold = 0.0
ob_cube_005.parent = ob_armature_005
ob_cube_005.matrix_parent_inverse = Matrix(((-0.007772, -0.3585, 0.2123, -1.439), (-0.01363, -0.212, -0.3585, 2.33), (0.4164, -0.01363, -0.007772, 1.593), (0.0, 0.0, 0.0, 1.0)))
ob_cube_005.location = (1.151, -0.03943, 6.33)
ob_cube_005.rotation_euler = (0.0, -0.0, -1.571)
ob_cube_005.scale = (1.0, 1.888, 1.0)
ob_cube_005.lineart.crease_threshold = 0.0
_vg = ob_cube_005.vertex_groups.new(name='Bone')
for _i, _w in zip([0, 1, 4, 5, 10, 11, 12, 13, 16, 17, 20, 21, 26, 27, 30, 31, 33, 34, 35, 36, 38, 39, 40, 41, 42, 43, 44, 45, 46, 47, 48, 49], [0.8059, 0.8654, 0.8079, 0.858, 0.9771, 0.9795, 0.9721, 0.9741, 0.738, 0.7393, 0.7983, 0.7981, 0.2107, 0.08264, 0.07519, 0.1997, 0.07704, 0.202, 0.1966, 0.07448, 0.01183, 0.1507, 0.253, 0.01171, 0.1525, 0.2586, 0.07554, 0.136, 0.2475, 0.07256, 0.1382, 0.2521]): _vg.add([_i], _w, 'REPLACE')
_vg = ob_cube_005.vertex_groups.new(name='Bone.001')
for _i, _w in zip([0, 1, 4, 5, 12, 13, 14, 15, 16, 17, 18, 19, 20, 21, 22, 23, 25, 26, 27, 28, 29, 30, 31, 32, 33, 34, 35, 36, 37, 38, 39, 40, 41, 42, 43, 44, 45, 46, 47, 48, 49], [0.1879, 0.131, 0.1861, 0.1386, 0.004034, 0.0002406, 0.1442, 0.1408, 0.2534, 0.2523, 0.2455, 0.2464, 0.1954, 0.1955, 0.04109, 0.0721, 0.1219, 0.7703, 0.8709, 0.8654, 0.7878, 0.8547, 0.7742, 0.8783, 0.8779, 0.7802, 0.7783, 0.8575, 0.7977, 0.7582, 0.8041, 0.7208, 0.7619, 0.8017, 0.7148, 0.8303, 0.8206, 0.73, 0.8363, 0.8148, 0.7237]): _vg.add([_i], _w, 'REPLACE')
_vg = ob_cube_005.vertex_groups.new(name='Bone.002')
for _i, _w in zip([2, 3, 6, 7, 8, 9, 14, 15, 18, 19, 22, 23, 24, 25, 27, 28, 29, 30, 31, 32, 33, 35, 36, 37, 38, 39, 40, 41, 42, 43, 44, 45, 47, 48], [0.9779, 0.9869, 0.9765, 0.9909, 0.9983, 0.9957, 0.8519, 0.8551, 0.7466, 0.7452, 0.9532, 0.9259, 0.9764, 0.874, 0.04296, 0.1147, 0.1878, 0.07013, 0.00216, 0.1044, 0.04007, 0.0001987, 0.06805, 0.1804, 0.2109, 0.04057, 0.002354, 0.2073, 0.04169, 0.003184, 0.09418, 0.03685, 0.09116, 0.04399]): _vg.add([_i], _w, 'REPLACE')
_m = ob_cube_005.modifiers.new('Armature', 'ARMATURE')
_m.object = ob_armature_005
ob_armature_004.location = (-3.443, -1.624, 1.287)
ob_armature_004.rotation_euler = (-1.592, -0.5346, -1.592)
ob_armature_004.scale = (0.8555, 0.8555, 0.8555)
ob_armature_004.lineart.crease_threshold = 0.0
ob_cube_004.parent = ob_armature_004
ob_cube_004.matrix_parent_inverse = Matrix(((-0.007772, -0.3585, 0.2123, -1.439), (-0.01363, -0.212, -0.3585, 2.33), (0.4164, -0.01363, -0.007772, 1.593), (0.0, 0.0, 0.0, 1.0)))
ob_cube_004.location = (1.151, -0.03943, 6.33)
ob_cube_004.rotation_euler = (0.0, -0.0, -1.571)
ob_cube_004.scale = (1.0, 1.888, 1.0)
ob_cube_004.lineart.crease_threshold = 0.0
_vg = ob_cube_004.vertex_groups.new(name='Bone')
for _i, _w in zip([0, 1, 4, 5, 10, 11, 12, 13, 16, 17, 20, 21, 26, 27, 30, 31, 33, 34, 35, 36, 38, 39, 40, 41, 42, 43, 44, 45, 46, 47, 48, 49], [0.8059, 0.8654, 0.8079, 0.858, 0.9771, 0.9795, 0.9721, 0.9741, 0.738, 0.7393, 0.7983, 0.7981, 0.2107, 0.08264, 0.07519, 0.1997, 0.07704, 0.202, 0.1966, 0.07448, 0.01183, 0.1507, 0.253, 0.01171, 0.1525, 0.2586, 0.07554, 0.136, 0.2475, 0.07256, 0.1382, 0.2521]): _vg.add([_i], _w, 'REPLACE')
_vg = ob_cube_004.vertex_groups.new(name='Bone.001')
for _i, _w in zip([0, 1, 4, 5, 12, 13, 14, 15, 16, 17, 18, 19, 20, 21, 22, 23, 25, 26, 27, 28, 29, 30, 31, 32, 33, 34, 35, 36, 37, 38, 39, 40, 41, 42, 43, 44, 45, 46, 47, 48, 49], [0.1879, 0.131, 0.1861, 0.1386, 0.004034, 0.0002406, 0.1442, 0.1408, 0.2534, 0.2523, 0.2455, 0.2464, 0.1954, 0.1955, 0.04109, 0.0721, 0.1219, 0.7703, 0.8709, 0.8654, 0.7878, 0.8547, 0.7742, 0.8783, 0.8779, 0.7802, 0.7783, 0.8575, 0.7977, 0.7582, 0.8041, 0.7208, 0.7619, 0.8017, 0.7148, 0.8303, 0.8206, 0.73, 0.8363, 0.8148, 0.7237]): _vg.add([_i], _w, 'REPLACE')
_vg = ob_cube_004.vertex_groups.new(name='Bone.002')
for _i, _w in zip([2, 3, 6, 7, 8, 9, 14, 15, 18, 19, 22, 23, 24, 25, 27, 28, 29, 30, 31, 32, 33, 35, 36, 37, 38, 39, 40, 41, 42, 43, 44, 45, 47, 48], [0.9779, 0.9869, 0.9765, 0.9909, 0.9983, 0.9957, 0.8519, 0.8551, 0.7466, 0.7452, 0.9532, 0.9259, 0.9764, 0.874, 0.04296, 0.1147, 0.1878, 0.07013, 0.00216, 0.1044, 0.04007, 0.0001987, 0.06805, 0.1804, 0.2109, 0.04057, 0.002354, 0.2073, 0.04169, 0.003184, 0.09418, 0.03685, 0.09116, 0.04399]): _vg.add([_i], _w, 'REPLACE')
_m = ob_cube_004.modifiers.new('Armature', 'ARMATURE')
_m.object = ob_armature_004
ob_armature_003.location = (3.689, 0.5467, 4.046)
ob_armature_003.rotation_euler = (-1.592, -0.5346, -1.592)
ob_armature_003.scale = (0.8555, 0.8555, 0.8555)
ob_armature_003.lineart.crease_threshold = 0.0
ob_cube_003.parent = ob_armature_003
ob_cube_003.matrix_parent_inverse = Matrix(((-0.007772, -0.3585, 0.2123, -1.439), (-0.01363, -0.212, -0.3585, 2.33), (0.4164, -0.01363, -0.007772, 1.593), (0.0, 0.0, 0.0, 1.0)))
ob_cube_003.location = (1.151, -0.03943, 6.33)
ob_cube_003.rotation_euler = (0.0, -0.0, -1.571)
ob_cube_003.scale = (1.0, 1.888, 1.0)
ob_cube_003.lineart.crease_threshold = 0.0
_vg = ob_cube_003.vertex_groups.new(name='Bone')
for _i, _w in zip([0, 1, 4, 5, 10, 11, 12, 13, 16, 17, 20, 21, 26, 27, 30, 31, 33, 34, 35, 36, 38, 39, 40, 41, 42, 43, 44, 45, 46, 47, 48, 49], [0.8059, 0.8654, 0.8079, 0.858, 0.9771, 0.9795, 0.9721, 0.9741, 0.738, 0.7393, 0.7983, 0.7981, 0.2107, 0.08264, 0.07519, 0.1997, 0.07704, 0.202, 0.1966, 0.07448, 0.01183, 0.1507, 0.253, 0.01171, 0.1525, 0.2586, 0.07554, 0.136, 0.2475, 0.07256, 0.1382, 0.2521]): _vg.add([_i], _w, 'REPLACE')
_vg = ob_cube_003.vertex_groups.new(name='Bone.001')
for _i, _w in zip([0, 1, 4, 5, 12, 13, 14, 15, 16, 17, 18, 19, 20, 21, 22, 23, 25, 26, 27, 28, 29, 30, 31, 32, 33, 34, 35, 36, 37, 38, 39, 40, 41, 42, 43, 44, 45, 46, 47, 48, 49], [0.1879, 0.131, 0.1861, 0.1386, 0.004034, 0.0002406, 0.1442, 0.1408, 0.2534, 0.2523, 0.2455, 0.2464, 0.1954, 0.1955, 0.04109, 0.0721, 0.1219, 0.7703, 0.8709, 0.8654, 0.7878, 0.8547, 0.7742, 0.8783, 0.8779, 0.7802, 0.7783, 0.8575, 0.7977, 0.7582, 0.8041, 0.7208, 0.7619, 0.8017, 0.7148, 0.8303, 0.8206, 0.73, 0.8363, 0.8148, 0.7237]): _vg.add([_i], _w, 'REPLACE')
_vg = ob_cube_003.vertex_groups.new(name='Bone.002')
for _i, _w in zip([2, 3, 6, 7, 8, 9, 14, 15, 18, 19, 22, 23, 24, 25, 27, 28, 29, 30, 31, 32, 33, 35, 36, 37, 38, 39, 40, 41, 42, 43, 44, 45, 47, 48], [0.9779, 0.9869, 0.9765, 0.9909, 0.9983, 0.9957, 0.8519, 0.8551, 0.7466, 0.7452, 0.9532, 0.9259, 0.9764, 0.874, 0.04296, 0.1147, 0.1878, 0.07013, 0.00216, 0.1044, 0.04007, 0.0001987, 0.06805, 0.1804, 0.2109, 0.04057, 0.002354, 0.2073, 0.04169, 0.003184, 0.09418, 0.03685, 0.09116, 0.04399]): _vg.add([_i], _w, 'REPLACE')
_m = ob_cube_003.modifiers.new('Armature', 'ARMATURE')
_m.object = ob_armature_003
ob_armature_002.location = (-1.267, 1.835, 5.946)
ob_armature_002.rotation_euler = (-1.592, -0.5346, -1.592)
ob_armature_002.scale = (0.8555, 0.8555, 0.8555)
ob_armature_002.lineart.crease_threshold = 0.0
ob_cube_002.parent = ob_armature_002
ob_cube_002.matrix_parent_inverse = Matrix(((-0.007772, -0.3585, 0.2123, -1.439), (-0.01363, -0.212, -0.3585, 2.33), (0.4164, -0.01363, -0.007772, 1.593), (0.0, 0.0, 0.0, 1.0)))
ob_cube_002.location = (1.151, -0.03943, 6.33)
ob_cube_002.rotation_euler = (0.0, -0.0, -1.571)
ob_cube_002.scale = (1.0, 1.888, 1.0)
ob_cube_002.lineart.crease_threshold = 0.0
_vg = ob_cube_002.vertex_groups.new(name='Bone')
for _i, _w in zip([0, 1, 4, 5, 10, 11, 12, 13, 16, 17, 20, 21, 26, 27, 30, 31, 33, 34, 35, 36, 38, 39, 40, 41, 42, 43, 44, 45, 46, 47, 48, 49], [0.8059, 0.8654, 0.8079, 0.858, 0.9771, 0.9795, 0.9721, 0.9741, 0.738, 0.7393, 0.7983, 0.7981, 0.2107, 0.08264, 0.07519, 0.1997, 0.07704, 0.202, 0.1966, 0.07448, 0.01183, 0.1507, 0.253, 0.01171, 0.1525, 0.2586, 0.07554, 0.136, 0.2475, 0.07256, 0.1382, 0.2521]): _vg.add([_i], _w, 'REPLACE')
_vg = ob_cube_002.vertex_groups.new(name='Bone.001')
for _i, _w in zip([0, 1, 4, 5, 12, 13, 14, 15, 16, 17, 18, 19, 20, 21, 22, 23, 25, 26, 27, 28, 29, 30, 31, 32, 33, 34, 35, 36, 37, 38, 39, 40, 41, 42, 43, 44, 45, 46, 47, 48, 49], [0.1879, 0.131, 0.1861, 0.1386, 0.004034, 0.0002406, 0.1442, 0.1408, 0.2534, 0.2523, 0.2455, 0.2464, 0.1954, 0.1955, 0.04109, 0.0721, 0.1219, 0.7703, 0.8709, 0.8654, 0.7878, 0.8547, 0.7742, 0.8783, 0.8779, 0.7802, 0.7783, 0.8575, 0.7977, 0.7582, 0.8041, 0.7208, 0.7619, 0.8017, 0.7148, 0.8303, 0.8206, 0.73, 0.8363, 0.8148, 0.7237]): _vg.add([_i], _w, 'REPLACE')
_vg = ob_cube_002.vertex_groups.new(name='Bone.002')
for _i, _w in zip([2, 3, 6, 7, 8, 9, 14, 15, 18, 19, 22, 23, 24, 25, 27, 28, 29, 30, 31, 32, 33, 35, 36, 37, 38, 39, 40, 41, 42, 43, 44, 45, 47, 48], [0.9779, 0.9869, 0.9765, 0.9909, 0.9983, 0.9957, 0.8519, 0.8551, 0.7466, 0.7452, 0.9532, 0.9259, 0.9764, 0.874, 0.04296, 0.1147, 0.1878, 0.07013, 0.00216, 0.1044, 0.04007, 0.0001987, 0.06805, 0.1804, 0.2109, 0.04057, 0.002354, 0.2073, 0.04169, 0.003184, 0.09418, 0.03685, 0.09116, 0.04399]): _vg.add([_i], _w, 'REPLACE')
_m = ob_cube_002.modifiers.new('Armature', 'ARMATURE')
_m.object = ob_armature_002
ob_armature_001.location = (-1.306, -2.273, 4.277)
ob_armature_001.rotation_euler = (-1.592, -0.5346, -1.592)
ob_armature_001.scale = (0.8555, 0.8555, 0.8555)
ob_armature_001.lineart.crease_threshold = 0.0
ob_cube_001.parent = ob_armature_001
ob_cube_001.matrix_parent_inverse = Matrix(((-0.007772, -0.3585, 0.2123, -1.439), (-0.01363, -0.212, -0.3585, 2.33), (0.4164, -0.01363, -0.007772, 1.593), (0.0, 0.0, 0.0, 1.0)))
ob_cube_001.location = (1.151, -0.03943, 6.33)
ob_cube_001.rotation_euler = (0.0, -0.0, -1.571)
ob_cube_001.scale = (1.0, 1.888, 1.0)
ob_cube_001.lineart.crease_threshold = 0.0
_vg = ob_cube_001.vertex_groups.new(name='Bone')
for _i, _w in zip([0, 1, 4, 5, 10, 11, 12, 13, 16, 17, 20, 21, 26, 27, 30, 31, 33, 34, 35, 36, 38, 39, 40, 41, 42, 43, 44, 45, 46, 47, 48, 49], [0.8059, 0.8654, 0.8079, 0.858, 0.9771, 0.9795, 0.9721, 0.9741, 0.738, 0.7393, 0.7983, 0.7981, 0.2107, 0.08264, 0.07519, 0.1997, 0.07704, 0.202, 0.1966, 0.07448, 0.01183, 0.1507, 0.253, 0.01171, 0.1525, 0.2586, 0.07554, 0.136, 0.2475, 0.07256, 0.1382, 0.2521]): _vg.add([_i], _w, 'REPLACE')
_vg = ob_cube_001.vertex_groups.new(name='Bone.001')
for _i, _w in zip([0, 1, 4, 5, 12, 13, 14, 15, 16, 17, 18, 19, 20, 21, 22, 23, 25, 26, 27, 28, 29, 30, 31, 32, 33, 34, 35, 36, 37, 38, 39, 40, 41, 42, 43, 44, 45, 46, 47, 48, 49], [0.1879, 0.131, 0.1861, 0.1386, 0.004034, 0.0002406, 0.1442, 0.1408, 0.2534, 0.2523, 0.2455, 0.2464, 0.1954, 0.1955, 0.04109, 0.0721, 0.1219, 0.7703, 0.8709, 0.8654, 0.7878, 0.8547, 0.7742, 0.8783, 0.8779, 0.7802, 0.7783, 0.8575, 0.7977, 0.7582, 0.8041, 0.7208, 0.7619, 0.8017, 0.7148, 0.8303, 0.8206, 0.73, 0.8363, 0.8148, 0.7237]): _vg.add([_i], _w, 'REPLACE')
_vg = ob_cube_001.vertex_groups.new(name='Bone.002')
for _i, _w in zip([2, 3, 6, 7, 8, 9, 14, 15, 18, 19, 22, 23, 24, 25, 27, 28, 29, 30, 31, 32, 33, 35, 36, 37, 38, 39, 40, 41, 42, 43, 44, 45, 47, 48], [0.9779, 0.9869, 0.9765, 0.9909, 0.9983, 0.9957, 0.8519, 0.8551, 0.7466, 0.7452, 0.9532, 0.9259, 0.9764, 0.874, 0.04296, 0.1147, 0.1878, 0.07013, 0.00216, 0.1044, 0.04007, 0.0001987, 0.06805, 0.1804, 0.2109, 0.04057, 0.002354, 0.2073, 0.04169, 0.003184, 0.09418, 0.03685, 0.09116, 0.04399]): _vg.add([_i], _w, 'REPLACE')
_m = ob_cube_001.modifiers.new('Armature', 'ARMATURE')
_m.object = ob_armature_001
ob_armature.location = (-3.701, -0.001364, 3.375)
ob_armature.rotation_euler = (-1.592, -0.5346, -1.592)
ob_armature.scale = (0.8555, 0.8555, 0.8555)
ob_armature.lineart.crease_threshold = 0.0
ob_cube.parent = ob_armature
ob_cube.matrix_parent_inverse = Matrix(((-0.007772, -0.3585, 0.2123, -1.439), (-0.01363, -0.212, -0.3585, 2.33), (0.4164, -0.01363, -0.007772, 1.593), (0.0, 0.0, 0.0, 1.0)))
ob_cube.location = (1.151, -0.03943, 6.33)
ob_cube.rotation_euler = (0.0, -0.0, -1.571)
ob_cube.scale = (1.0, 1.888, 1.0)
ob_cube.lineart.crease_threshold = 0.0
_vg = ob_cube.vertex_groups.new(name='Bone')
for _i, _w in zip([0, 1, 4, 5, 10, 11, 12, 13, 16, 17, 20, 21, 26, 27, 30, 31, 33, 34, 35, 36, 38, 39, 40, 41, 42, 43, 44, 45, 46, 47, 48, 49], [0.8059, 0.8654, 0.8079, 0.858, 0.9771, 0.9795, 0.9721, 0.9741, 0.738, 0.7393, 0.7983, 0.7981, 0.2107, 0.08264, 0.07519, 0.1997, 0.07704, 0.202, 0.1966, 0.07448, 0.01183, 0.1507, 0.253, 0.01171, 0.1525, 0.2586, 0.07554, 0.136, 0.2475, 0.07256, 0.1382, 0.2521]): _vg.add([_i], _w, 'REPLACE')
_vg = ob_cube.vertex_groups.new(name='Bone.001')
for _i, _w in zip([0, 1, 4, 5, 12, 13, 14, 15, 16, 17, 18, 19, 20, 21, 22, 23, 25, 26, 27, 28, 29, 30, 31, 32, 33, 34, 35, 36, 37, 38, 39, 40, 41, 42, 43, 44, 45, 46, 47, 48, 49], [0.1879, 0.131, 0.1861, 0.1386, 0.004034, 0.0002406, 0.1442, 0.1408, 0.2534, 0.2523, 0.2455, 0.2464, 0.1954, 0.1955, 0.04109, 0.0721, 0.1219, 0.7703, 0.8709, 0.8654, 0.7878, 0.8547, 0.7742, 0.8783, 0.8779, 0.7802, 0.7783, 0.8575, 0.7977, 0.7582, 0.8041, 0.7208, 0.7619, 0.8017, 0.7148, 0.8303, 0.8206, 0.73, 0.8363, 0.8148, 0.7237]): _vg.add([_i], _w, 'REPLACE')
_vg = ob_cube.vertex_groups.new(name='Bone.002')
for _i, _w in zip([2, 3, 6, 7, 8, 9, 14, 15, 18, 19, 22, 23, 24, 25, 27, 28, 29, 30, 31, 32, 33, 35, 36, 37, 38, 39, 40, 41, 42, 43, 44, 45, 47, 48], [0.9779, 0.9869, 0.9765, 0.9909, 0.9983, 0.9957, 0.8519, 0.8551, 0.7466, 0.7452, 0.9532, 0.9259, 0.9764, 0.874, 0.04296, 0.1147, 0.1878, 0.07013, 0.00216, 0.1044, 0.04007, 0.0001987, 0.06805, 0.1804, 0.2109, 0.04057, 0.002354, 0.2073, 0.04169, 0.003184, 0.09418, 0.03685, 0.09116, 0.04399]): _vg.add([_i], _w, 'REPLACE')
_m = ob_cube.modifiers.new('Armature', 'ARMATURE')
_m.object = ob_armature

# ---- collection membership
col_collection_1.objects.link(ob_armature_008)
col_collection_1.objects.link(ob_cube_008)
col_collection_1.objects.link(ob_armature_007)
col_collection_1.objects.link(ob_cube_007)
col_collection_1.objects.link(ob_armature_006)
col_collection_1.objects.link(ob_cube_006)
col_collection_1.objects.link(ob_armature_005)
col_collection_1.objects.link(ob_cube_005)
col_collection_1.objects.link(ob_armature_004)
col_collection_1.objects.link(ob_cube_004)
col_collection_1.objects.link(ob_armature_003)
col_collection_1.objects.link(ob_cube_003)
col_collection_1.objects.link(ob_armature_002)
col_collection_1.objects.link(ob_cube_002)
col_collection_1.objects.link(ob_armature_001)
col_collection_1.objects.link(ob_cube_001)
col_collection_1.objects.link(ob_armature)
col_collection_1.objects.link(ob_cube)

# ---- scene / render settings (as saved in the file)
scene.frame_start = 1; scene.frame_end = 100; scene.frame_set(40)
scene.render.engine = 'BLENDER_EEVEE_NEXT'
scene.render.resolution_percentage = 50
scene.render.dither_intensity = 0.0
scene.cycles.use_denoising = False
scene.cycles.samples = 128
scene.cycles.sampling_pattern = 'TABULATED_SOBOL'
scene.cycles.light_sampling_threshold = 0.0
scene.cycles.use_adaptive_sampling = False
scene.cycles.use_light_tree = False
scene.cycles.blur_glossy = 0.0
scene.cycles.sample_clamp_indirect = 0.0
scene.view_settings.view_transform = 'Standard'
bpy.context.view_layer.update()

# ---- added for rendering (the .blend has no active camera and no usable light): camera, sun
cam_auto = bpy.data.cameras.new('AutoCamera')
cam_auto.lens = 50.0
cam_auto.sensor_width = 36.0
cam_auto.clip_end = 1000.0
ob_auto_camera = bpy.data.objects.new('AutoCamera', cam_auto)
scene.collection.objects.link(ob_auto_camera)
ob_auto_camera.location = (16.1322, -18.0092, 15.7674)
ob_auto_camera.rotation_euler = (1.09748, -7.21219e-08, 0.694738)
scene.camera = ob_auto_camera
light_auto_sun = bpy.data.lights.new('AutoSun', 'SUN')
light_auto_sun.energy = 3.0
light_auto_sun.angle = 0.0523599
ob_auto_sun = bpy.data.objects.new('AutoSun', light_auto_sun)
scene.collection.objects.link(ob_auto_sun)
ob_auto_sun.rotation_euler = (0.872665, 0.174533, 0.523599)
bpy.context.view_layer.update()
